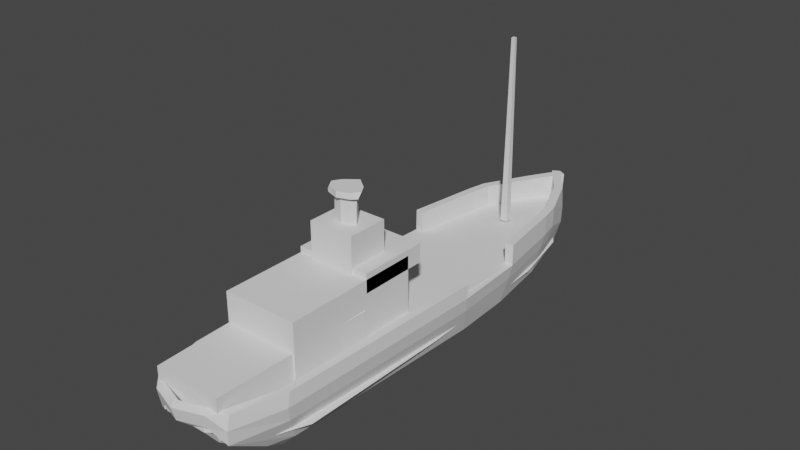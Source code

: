# Source: Player_Boat_01.blend  (saved by Blender 3.3.6; exported with 4.5.12 LTS)
import bpy
from mathutils import Matrix  # noqa: F401  (used for matrix-valued properties, if any)

bpy.ops.wm.read_factory_settings(use_empty=True)
scene = bpy.context.scene
scene.name = 'Scene'

# ---- collections
col_collection = bpy.data.collections.new('Collection'); scene.collection.children.link(col_collection)

# ---- world
world_world = bpy.data.worlds.new('World'); scene.world = world_world
world_world.use_nodes = True; world_world.node_tree.nodes.clear()
_N = world_world.node_tree.nodes; _L = world_world.node_tree.links
n0 = _N.new('ShaderNodeOutputWorld'); n0.name = 'World Output'; n0.location = (300, 300)
n1 = _N.new('ShaderNodeBackground'); n1.name = 'Background'; n1.location = (10, 300)
n1.inputs[0].default_value = (0.05088, 0.05088, 0.05088, 1.0)
_L.new(n1.outputs[0], n0.inputs[0])
n0.is_active_output = True
world_world.color = (0.05088, 0.05088, 0.05088)
world_world.use_sun_shadow = False
world_world.sun_shadow_jitter_overblur = 0.0

# ---- meshes
me_cube_001 = bpy.data.meshes.new('Cube.001')
me_cube_001.from_pydata([(0.3965, -2.522, -0.7273), (0.4866, -3.029, -0.02833), (0.3879, 2.177, -0.6841), (0.5251, 2.195, 0.06627), (0.01963, 2.845, -0.9598), (0.004118, 3.138, 0.06627), (0.0, -2.779, -0.7273), (0.0, -3.292, -0.02833), (0.4396, 1.915, -0.7273), (0.5768, 1.94, 0.06627), (0.0, 1.864, -1.034), (0.6478, -2.432, -0.02833), (0.0, -2.168, -1.042), (0.4885, -2.234, -0.7273), (0.4721, 2.19, -0.3784), (0.4598, -3.043, -0.3776), (0.0, -3.046, -0.3776), (0.006761, 3.075, -0.4106), (0.5363, 1.924, -0.3775), (0.6206, -2.419, -0.3775), (0.2999, 2.731, 0.06627), (0.2357, -2.646, -0.7273), (0.2395, 2.659, -0.7319), (0.3313, -3.179, -0.02833), (0.3073, 1.89, -0.8785), (0.2838, -2.205, -0.9462), (0.248, -3.0, -0.3776), (0.3197, 2.714, -0.3964), (0.5907, 0.3262, -0.7273), (0.7419, 0.1926, -0.02833), (0.0, 0.3492, -1.039), (0.7099, 0.1836, -0.3775), (0.4124, 0.3345, -0.9215), (0.5164, 2.195, -0.1931), (0.4859, -3.067, -0.1931), (0.0, -3.245, -0.1931), (0.006084, 3.109, -0.2202), (0.5758, 1.936, -0.1931), (0.656, -2.473, -0.1931), (0.3047, -3.144, -0.1931), (0.3138, 2.737, -0.2013), (0.7468, 0.1513, -0.1931), (0.5584, 1.07, -0.7273), (0.7, 1.077, 0.06627), (0.0, 1.041, -1.035), (0.6621, 1.068, -0.3775), (0.4117, 1.054, -0.8919), (0.7009, 1.073, -0.1931), (0.3269, -2.51, -0.6686), (0.401, -3.038, -0.01201), (0.303, 2.149, -0.6387), (0.4308, 2.162, 0.0666), (-0.05737, 2.808, -0.9078), (-0.08083, 3.084, 0.06632), (-0.03323, -2.715, -0.6578), (-0.0362, -3.207, -0.0006598), (0.3541, 1.897, -0.6787), (0.4784, 1.923, 0.0674), (-0.05102, 1.855, -0.9483), (0.5488, -2.474, -0.0292), (-0.02774, -2.147, -0.9481), (0.4068, -2.217, -0.6725), (0.3784, 2.159, -0.3615), (0.3797, -3.082, -0.3437), (-0.03747, -2.968, -0.3308), (-0.07616, 3.018, -0.3979), (0.4397, 1.906, -0.3595), (0.5248, -2.458, -0.3547), (0.2081, 2.681, 0.06561), (0.1924, -2.609, -0.6574), (0.154, 2.622, -0.6852), (0.2752, -3.102, -0.001219), (0.2444, 1.877, -0.8018), (0.2368, -2.184, -0.8606), (0.1973, -2.983, -0.3321), (0.228, 2.667, -0.3815), (0.5046, 0.3255, -0.6765), (0.6421, 0.1161, -0.03231), (-0.02975, 0.3489, -0.9436), (0.612, 0.09829, -0.3572), (0.3586, 0.3348, -0.8372), (0.4219, 2.162, -0.1893), (0.3998, -3.093, -0.1741), (-0.03662, -3.162, -0.1605), (-0.07795, 3.054, -0.2187), (0.4776, 1.918, -0.188), (0.5574, -2.525, -0.1882), (0.2502, -3.07, -0.1613), (0.222, 2.687, -0.1997), (0.6469, 0.05588, -0.189), (0.4714, 1.063, -0.6785), (0.601, 1.063, 0.06651), (-0.03417, 1.039, -0.9415), (0.5642, 1.06, -0.3588), (0.3553, 1.05, -0.8094), (0.6016, 1.063, -0.1873), (-0.3965, -2.522, -0.7273), (-0.4866, -3.029, -0.02833), (-0.3871, 2.177, -0.6841), (-0.5251, 2.195, 0.06627), (-0.4396, 1.915, -0.7273), (-0.5768, 1.94, 0.06627), (-0.6478, -2.432, -0.02833), (-0.4885, -2.234, -0.7273), (-0.4721, 2.19, -0.3784), (-0.4598, -3.043, -0.3776), (-0.5363, 1.924, -0.3775), (-0.6206, -2.419, -0.3775), (-0.2379, 2.731, 0.06627), (-0.2357, -2.646, -0.7273), (-0.1636, 2.659, -0.7319), (-0.3313, -3.179, -0.02833), (-0.3073, 1.89, -0.8785), (-0.2838, -2.205, -0.9462), (-0.248, -3.0, -0.3776), (-0.2602, 2.714, -0.3964), (-0.5907, 0.3262, -0.7273), (-0.7419, 0.1926, -0.02833), (-0.7099, 0.1836, -0.3775), (-0.4124, 0.3345, -0.9215), (-0.5164, 2.195, -0.1931), (-0.4859, -3.067, -0.1931), (-0.5758, 1.936, -0.1931), (-0.656, -2.473, -0.1931), (-0.3047, -3.144, -0.1931), (-0.2536, 2.737, -0.2013), (-0.7468, 0.1513, -0.1931), (-0.5584, 1.07, -0.7273), (-0.7, 1.077, 0.06627), (-0.6621, 1.068, -0.3775), (-0.4117, 1.054, -0.8919), (-0.7009, 1.073, -0.1931), (-0.3269, -2.51, -0.6686), (-0.401, -3.038, -0.01201), (-0.3024, 2.149, -0.6387), (-0.4308, 2.162, 0.0666), (0.1108, 2.808, -0.9078), (0.09817, 3.084, 0.06632), (0.03323, -2.715, -0.6578), (0.0362, -3.207, -0.0006598), (-0.3541, 1.897, -0.6787), (-0.4784, 1.923, 0.0674), (0.05102, 1.855, -0.9483), (-0.5488, -2.474, -0.0292), (0.02774, -2.147, -0.9481), (-0.4068, -2.217, -0.6725), (-0.3784, 2.159, -0.3615), (-0.3797, -3.082, -0.3437), (0.03747, -2.968, -0.3308), (0.1002, 3.018, -0.3979), (-0.4397, 1.906, -0.3595), (-0.5248, -2.458, -0.3547), (-0.1422, 2.681, 0.06561), (-0.1924, -2.609, -0.6574), (-0.07175, 2.622, -0.6852), (-0.2752, -3.102, -0.001219), (-0.2444, 1.877, -0.8018), (-0.2368, -2.184, -0.8606), (-0.1973, -2.983, -0.3321), (-0.1668, 2.667, -0.3815), (-0.5046, 0.3255, -0.6765), (-0.6421, 0.1161, -0.03231), (0.02975, 0.3489, -0.9436), (-0.612, 0.09829, -0.3572), (-0.3586, 0.3348, -0.8372), (-0.4219, 2.162, -0.1893), (-0.3998, -3.093, -0.1741), (0.03662, -3.162, -0.1605), (0.1003, 3.054, -0.2187), (-0.4776, 1.918, -0.188), (-0.5574, -2.525, -0.1882), (-0.2502, -3.07, -0.1613), (-0.1594, 2.687, -0.1997), (-0.6469, 0.05588, -0.189), (-0.4714, 1.063, -0.6785), (-0.601, 1.063, 0.06651), (0.03417, 1.039, -0.9415), (-0.5642, 1.06, -0.3588), (-0.3553, 1.05, -0.8094), (-0.6016, 1.063, -0.1873), (-0.4016, -3.093, -0.2087), (-0.4016, -3.093, 0.1427), (-0.4612, -1.165, -0.2312), (-0.4612, -1.165, 0.1652), (0.4016, -3.093, -0.2087), (0.4016, -3.093, 0.1427), (0.4612, -1.165, -0.2312), (0.4612, -1.165, 0.1652), (-0.6654, -1.101, -0.2783), (-0.6654, -1.101, -0.1732), (-0.5631, 1.639, -0.2532), (-0.5631, 1.639, -0.1983), (0.6654, -1.101, -0.2783), (0.6654, -1.101, -0.1732), (0.5631, 1.639, -0.2532), (0.5631, 1.639, -0.1983), (-0.3808, 2.468, -0.2059), (-0.3808, 2.468, -0.2456), (0.4074, 2.468, -0.2456), (0.4079, 2.468, -0.2059), (-0.04713, 2.936, -0.2227), (-0.04718, 2.936, -0.2288), (0.0924, 2.936, -0.2288), (0.09249, 2.936, -0.2227), (-0.4668, -2.985, -0.2677), (-0.4668, -2.998, -0.1838), (0.4668, -2.998, -0.1838), (0.4668, -2.985, -0.2677), (-0.2549, -3.143, -0.2677), (-0.2549, -3.143, -0.1838), (0.2549, -3.143, -0.1838), (0.2549, -3.143, -0.2677), (-0.668, 0.8498, -0.2657), (-0.668, 0.8498, -0.1857), (0.668, 0.8498, -0.2657), (0.668, 0.8498, -0.1857), (-0.0451, 1.892, -0.1693), (-0.03629, 1.9, 0.3244), (-0.0451, 1.982, -0.1693), (-0.03629, 1.973, 0.3244), (0.0451, 1.892, -0.1693), (0.03629, 1.9, 0.3244), (0.0451, 1.982, -0.1693), (0.03629, 1.973, 0.3244), (-0.02101, 1.916, 2.135), (-0.02101, 1.958, 2.135), (0.02101, 1.958, 2.135), (0.02101, 1.916, 2.135), (-0.4499, -2.161, -0.1974), (-0.4499, -2.161, 0.5011), (-0.4499, -0.4851, -0.1974), (-0.4499, -0.4851, 0.5011), (0.4499, -2.161, -0.1974), (0.4499, -2.161, 0.5011), (0.4499, -0.4851, -0.1974), (0.4499, -0.4851, 0.5011), (9.307e-05, -0.7339, 0.4453), (9.307e-05, -0.7629, 1.267), (0.1049, -0.8591, 0.4453), (0.1049, -0.8502, 1.267), (0.1483, -0.9445, 0.4453), (0.1483, -0.92, 1.267), (0.1049, -0.9693, 0.4453), (0.1049, -0.9685, 1.267), (9.307e-05, -0.9986, 0.4453), (9.307e-05, -0.9997, 1.267), (-0.1047, -0.9693, 0.4453), (-0.1047, -0.9685, 1.267), (-0.1481, -0.9444, 0.4453), (-0.1481, -0.9199, 1.267), (-0.1047, -0.8589, 0.4453), (-0.1047, -0.8502, 1.267), (-0.2735, -1.151, -0.09499), (-0.2735, -1.151, 0.9304), (-0.2735, -0.656, -0.09499), (-0.2735, -0.656, 0.9304), (0.2735, -1.151, -0.09499), (0.2735, -1.151, 0.9304), (0.2735, -0.656, -0.09499), (0.2735, -0.656, 0.9304), (-0.4499, -1.132, 0.3436), (-0.4499, -1.132, 0.5707), (-0.4499, -0.2922, 0.3436), (-0.4499, -0.2922, 0.5707), (0.4499, -1.132, 0.3436), (0.4499, -1.132, 0.5707), (0.4499, -0.2922, 0.3436), (0.4499, -0.2922, 0.5707), (-0.0006899, -0.7456, 1.24), (-0.0006899, -0.6968, 1.304), (0.1425, -0.8785, 1.24), (0.1425, -0.809, 1.304), (0.2019, -0.9598, 1.24), (0.2019, -0.9055, 1.304), (0.1425, -1.015, 1.24), (0.1425, -1.004, 1.304), (-0.0006899, -1.063, 1.24), (-0.0006899, -1.06, 1.304), (-0.1439, -1.015, 1.24), (-0.1439, -1.004, 1.304), (-0.2033, -0.9601, 1.24), (-0.2033, -0.9057, 1.304), (-0.1439, -0.8792, 1.24), (-0.1439, -0.8095, 1.304)], [], [(40, 20, 3, 33), (38, 11, 1, 34), (25, 13, 0, 21), (39, 23, 7, 35), (22, 2, 8, 24), (33, 3, 9, 37), (32, 28, 13, 25), (41, 29, 11, 38), (28, 31, 19, 13), (2, 14, 18, 8), (21, 26, 16, 6), (13, 19, 15, 0), (22, 27, 14, 2), (4, 17, 27, 22), (0, 15, 26, 21), (30, 32, 25, 12), (4, 22, 24, 10), (34, 1, 23, 39), (12, 25, 21, 6), (36, 5, 20, 40), (44, 46, 32, 30), (42, 45, 31, 28), (46, 42, 28, 32), (45, 47, 41, 31), (17, 36, 40, 27), (15, 34, 39, 26), (31, 41, 38, 19), (14, 33, 37, 18), (26, 39, 35, 16), (19, 38, 34, 15), (27, 40, 33, 14), (18, 37, 47, 45), (24, 8, 42, 46), (37, 9, 43, 47), (8, 18, 45, 42), (10, 24, 46, 44), (88, 81, 51, 68), (86, 82, 49, 59), (73, 69, 48, 61), (87, 83, 55, 71), (70, 72, 56, 50), (81, 85, 57, 51), (80, 73, 61, 76), (89, 86, 59, 77), (76, 61, 67, 79), (50, 56, 66, 62), (69, 54, 64, 74), (61, 48, 63, 67), (70, 50, 62, 75), (52, 70, 75, 65), (48, 69, 74, 63), (78, 60, 73, 80), (52, 58, 72, 70), (82, 87, 71, 49), (60, 54, 69, 73), (84, 88, 68, 53), (92, 78, 80, 94), (90, 76, 79, 93), (94, 80, 76, 90), (93, 79, 89, 95), (65, 75, 88, 84), (63, 74, 87, 82), (79, 67, 86, 89), (62, 66, 85, 81), (74, 64, 83, 87), (67, 63, 82, 86), (75, 62, 81, 88), (66, 93, 95, 85), (72, 94, 90, 56), (85, 95, 91, 57), (56, 90, 93, 66), (58, 92, 94, 72), (3, 20, 68, 51), (1, 11, 59, 49), (7, 23, 71, 55), (12, 6, 54, 60), (6, 16, 64, 54), (17, 4, 52, 65), (9, 3, 51, 57), (4, 10, 58, 52), (11, 29, 77, 59), (30, 12, 60, 78), (16, 35, 83, 64), (36, 17, 65, 84), (20, 5, 53, 68), (23, 1, 49, 71), (44, 30, 78, 92), (35, 7, 55, 83), (5, 36, 84, 53), (29, 41, 89, 77), (41, 47, 95, 89), (43, 9, 57, 91), (10, 44, 92, 58), (47, 43, 91, 95), (125, 120, 99, 108), (123, 121, 97, 102), (113, 109, 96, 103), (124, 35, 7, 111), (110, 112, 100, 98), (120, 122, 101, 99), (119, 113, 103, 116), (126, 123, 102, 117), (116, 103, 107, 118), (98, 100, 106, 104), (109, 6, 16, 114), (103, 96, 105, 107), (110, 98, 104, 115), (4, 110, 115, 17), (96, 109, 114, 105), (30, 12, 113, 119), (4, 10, 112, 110), (121, 124, 111, 97), (12, 6, 109, 113), (36, 125, 108, 5), (44, 30, 119, 130), (127, 116, 118, 129), (130, 119, 116, 127), (129, 118, 126, 131), (17, 115, 125, 36), (105, 114, 124, 121), (118, 107, 123, 126), (104, 106, 122, 120), (114, 16, 35, 124), (107, 105, 121, 123), (115, 104, 120, 125), (106, 129, 131, 122), (112, 130, 127, 100), (122, 131, 128, 101), (100, 127, 129, 106), (10, 44, 130, 112), (172, 152, 135, 165), (170, 143, 133, 166), (157, 145, 132, 153), (171, 155, 139, 167), (154, 134, 140, 156), (165, 135, 141, 169), (164, 160, 145, 157), (173, 161, 143, 170), (160, 163, 151, 145), (134, 146, 150, 140), (153, 158, 148, 138), (145, 151, 147, 132), (154, 159, 146, 134), (136, 149, 159, 154), (132, 147, 158, 153), (162, 164, 157, 144), (136, 154, 156, 142), (166, 133, 155, 171), (144, 157, 153, 138), (168, 137, 152, 172), (176, 178, 164, 162), (174, 177, 163, 160), (178, 174, 160, 164), (177, 179, 173, 163), (149, 168, 172, 159), (147, 166, 171, 158), (163, 173, 170, 151), (146, 165, 169, 150), (158, 171, 167, 148), (151, 170, 166, 147), (159, 172, 165, 146), (150, 169, 179, 177), (156, 140, 174, 178), (169, 141, 175, 179), (140, 150, 177, 174), (142, 156, 178, 176), (99, 135, 152, 108), (97, 133, 143, 102), (7, 139, 155, 111), (12, 144, 138, 6), (6, 138, 148, 16), (17, 149, 136, 4), (101, 141, 135, 99), (4, 136, 142, 10), (102, 143, 161, 117), (30, 162, 144, 12), (16, 148, 167, 35), (36, 168, 149, 17), (108, 152, 137, 5), (111, 155, 133, 97), (44, 176, 162, 30), (35, 167, 139, 7), (5, 137, 168, 36), (117, 161, 173, 126), (126, 173, 179, 131), (128, 175, 141, 101), (10, 142, 176, 44), (131, 179, 175, 128), (180, 181, 183, 182), (182, 183, 187, 186), (186, 187, 185, 184), (184, 185, 181, 180), (182, 186, 184, 180), (187, 183, 181, 185), (212, 213, 191, 190), (191, 195, 199, 196), (214, 215, 193, 192), (192, 193, 206, 207), (212, 214, 192, 188), (215, 213, 189, 193), (196, 199, 203, 200), (190, 191, 196, 197), (195, 194, 198, 199), (194, 190, 197, 198), (201, 200, 203, 202), (197, 196, 200, 201), (199, 198, 202, 203), (198, 197, 201, 202), (206, 205, 209, 210), (189, 188, 204, 205), (188, 192, 207, 204), (193, 189, 205, 206), (211, 210, 209, 208), (207, 206, 210, 211), (204, 207, 211, 208), (205, 204, 208, 209), (195, 191, 213, 215), (190, 194, 214, 212), (194, 195, 215, 214), (188, 189, 213, 212), (216, 217, 219, 218), (218, 219, 223, 222), (222, 223, 221, 220), (220, 221, 217, 216), (218, 222, 220, 216), (221, 223, 226, 227), (226, 225, 224, 227), (219, 217, 224, 225), (217, 221, 227, 224), (223, 219, 225, 226), (228, 229, 231, 230), (230, 231, 235, 234), (234, 235, 233, 232), (232, 233, 229, 228), (230, 234, 232, 228), (235, 231, 229, 233), (236, 237, 239, 238), (238, 239, 241, 240), (240, 241, 243, 242), (242, 243, 245, 244), (244, 245, 247, 246), (246, 247, 249, 248), (239, 237, 251, 249, 247, 245, 243, 241), (248, 249, 251, 250), (250, 251, 237, 236), (236, 238, 240, 242, 244, 246, 248, 250), (252, 253, 255, 254), (254, 255, 259, 258), (258, 259, 257, 256), (256, 257, 253, 252), (254, 258, 256, 252), (259, 255, 253, 257), (260, 261, 263, 262), (262, 263, 267, 266), (266, 267, 265, 264), (264, 265, 261, 260), (262, 266, 264, 260), (267, 263, 261, 265), (268, 269, 271, 270), (270, 271, 273, 272), (272, 273, 275, 274), (274, 275, 277, 276), (276, 277, 279, 278), (278, 279, 281, 280), (271, 269, 283, 281, 279, 277, 275, 273), (280, 281, 283, 282), (282, 283, 269, 268), (268, 270, 272, 274, 276, 278, 280, 282)])
_uv = me_cube_001.uv_layers.new(name='UVMap')
_uv.uv.foreach_set('vector', [0.5785, 0.4479, 0.625, 0.4377, 0.625, 0.5226, 0.5826, 0.5265, 0.5826, 0.6734, 0.625, 0.6705, 0.625, 0.7425, 0.5826, 0.745, 0.3126, 0.6856, 0.375, 0.6928, 0.375, 0.75, 0.3126, 0.75, 0.5826, 0.8043, 0.625, 0.793, 0.625, 0.8749, 0.5826, 0.8749, 0.3126, 0.5353, 0.372, 0.556, 0.375, 0.5914, 0.3126, 0.5843, 0.5826, 0.5265, 0.625, 0.5226, 0.625, 0.5793, 0.5826, 0.5799, 0.3126, 0.6486, 0.375, 0.6558, 0.375, 0.6928, 0.3126, 0.6856, 0.5826, 0.6393, 0.625, 0.6372, 0.625, 0.6705, 0.5826, 0.6734, 0.375, 0.6558, 0.465, 0.6468, 0.465, 0.6829, 0.375, 0.6928, 0.372, 0.556, 0.4642, 0.5404, 0.465, 0.584, 0.375, 0.5914, 0.375, 0.8124, 0.465, 0.8225, 0.465, 0.8749, 0.375, 0.8749, 0.375, 0.6928, 0.465, 0.6829, 0.465, 0.75, 0.375, 0.75, 0.3477, 0.4797, 0.4486, 0.473, 0.4642, 0.5404, 0.372, 0.556, 0.3203, 0.4187, 0.4493, 0.4002, 0.4486, 0.473, 0.3477, 0.4797, 0.375, 0.75, 0.465, 0.75, 0.465, 0.8225, 0.375, 0.8124, 0.2501, 0.6456, 0.3126, 0.6486, 0.3126, 0.6856, 0.2501, 0.678, 0.2501, 0.53, 0.3126, 0.5353, 0.3126, 0.5843, 0.2501, 0.5892, 0.5826, 0.745, 0.625, 0.7425, 0.625, 0.793, 0.5826, 0.8043, 0.2501, 0.678, 0.3126, 0.6856, 0.3126, 0.75, 0.2501, 0.75, 0.5733, 0.3825, 0.625, 0.3751, 0.625, 0.4377, 0.5785, 0.4479, 0.2501, 0.6068, 0.3126, 0.6044, 0.3126, 0.6486, 0.2501, 0.6456, 0.375, 0.6115, 0.465, 0.6036, 0.465, 0.6468, 0.375, 0.6558, 0.3126, 0.6044, 0.375, 0.6115, 0.375, 0.6558, 0.3126, 0.6486, 0.465, 0.6036, 0.5826, 0.5985, 0.5826, 0.6393, 0.465, 0.6468, 0.4493, 0.4002, 0.5733, 0.3825, 0.5785, 0.4479, 0.4486, 0.473, 0.465, 0.75, 0.5826, 0.745, 0.5826, 0.8043, 0.465, 0.8225, 0.465, 0.6468, 0.5826, 0.6393, 0.5826, 0.6734, 0.465, 0.6829, 0.4642, 0.5404, 0.5826, 0.5265, 0.5826, 0.5799, 0.465, 0.584, 0.465, 0.8225, 0.5826, 0.8043, 0.5826, 0.8749, 0.465, 0.8749, 0.465, 0.6829, 0.5826, 0.6734, 0.5826, 0.745, 0.465, 0.75, 0.4486, 0.473, 0.5785, 0.4479, 0.5826, 0.5265, 0.4642, 0.5404, 0.465, 0.584, 0.5826, 0.5799, 0.5826, 0.5985, 0.465, 0.6036, 0.3126, 0.5843, 0.375, 0.5914, 0.375, 0.6115, 0.3126, 0.6044, 0.5826, 0.5799, 0.625, 0.5793, 0.625, 0.5974, 0.5826, 0.5985, 0.375, 0.5914, 0.465, 0.584, 0.465, 0.6036, 0.375, 0.6115, 0.2501, 0.5892, 0.3126, 0.5843, 0.3126, 0.6044, 0.2501, 0.6068, 0.5785, 0.4479, 0.5826, 0.5265, 0.625, 0.5226, 0.625, 0.4377, 0.5826, 0.6734, 0.5826, 0.745, 0.625, 0.7425, 0.625, 0.6705, 0.3126, 0.6856, 0.3126, 0.75, 0.375, 0.75, 0.375, 0.6928, 0.5826, 0.8043, 0.5826, 0.8749, 0.625, 0.8749, 0.625, 0.793, 0.3126, 0.5353, 0.3126, 0.5843, 0.375, 0.5914, 0.372, 0.556, 0.5826, 0.5265, 0.5826, 0.5799, 0.625, 0.5793, 0.625, 0.5226, 0.3126, 0.6486, 0.3126, 0.6856, 0.375, 0.6928, 0.375, 0.6558, 0.5826, 0.6393, 0.5826, 0.6734, 0.625, 0.6705, 0.625, 0.6372, 0.375, 0.6558, 0.375, 0.6928, 0.465, 0.6829, 0.465, 0.6468, 0.372, 0.556, 0.375, 0.5914, 0.465, 0.584, 0.4642, 0.5404, 0.375, 0.8124, 0.375, 0.8749, 0.465, 0.8749, 0.465, 0.8225, 0.375, 0.6928, 0.375, 0.75, 0.465, 0.75, 0.465, 0.6829, 0.3477, 0.4797, 0.372, 0.556, 0.4642, 0.5404, 0.4486, 0.473, 0.3203, 0.4187, 0.3477, 0.4797, 0.4486, 0.473, 0.4493, 0.4002, 0.375, 0.75, 0.375, 0.8124, 0.465, 0.8225, 0.465, 0.75, 0.2501, 0.6456, 0.2501, 0.678, 0.3126, 0.6856, 0.3126, 0.6486, 0.2501, 0.53, 0.2501, 0.5892, 0.3126, 0.5843, 0.3126, 0.5353, 0.5826, 0.745, 0.5826, 0.8043, 0.625, 0.793, 0.625, 0.7425, 0.2501, 0.678, 0.2501, 0.75, 0.3126, 0.75, 0.3126, 0.6856, 0.5733, 0.3825, 0.5785, 0.4479, 0.625, 0.4377, 0.625, 0.3751, 0.2501, 0.6068, 0.2501, 0.6456, 0.3126, 0.6486, 0.3126, 0.6044, 0.375, 0.6115, 0.375, 0.6558, 0.465, 0.6468, 0.465, 0.6036, 0.3126, 0.6044, 0.3126, 0.6486, 0.375, 0.6558, 0.375, 0.6115, 0.465, 0.6036, 0.465, 0.6468, 0.5826, 0.6393, 0.5826, 0.5985, 0.4493, 0.4002, 0.4486, 0.473, 0.5785, 0.4479, 0.5733, 0.3825, 0.465, 0.75, 0.465, 0.8225, 0.5826, 0.8043, 0.5826, 0.745, 0.465, 0.6468, 0.465, 0.6829, 0.5826, 0.6734, 0.5826, 0.6393, 0.4642, 0.5404, 0.465, 0.584, 0.5826, 0.5799, 0.5826, 0.5265, 0.465, 0.8225, 0.465, 0.8749, 0.5826, 0.8749, 0.5826, 0.8043, 0.465, 0.6829, 0.465, 0.75, 0.5826, 0.745, 0.5826, 0.6734, 0.4486, 0.473, 0.4642, 0.5404, 0.5826, 0.5265, 0.5785, 0.4479, 0.465, 0.584, 0.465, 0.6036, 0.5826, 0.5985, 0.5826, 0.5799, 0.3126, 0.5843, 0.3126, 0.6044, 0.375, 0.6115, 0.375, 0.5914, 0.5826, 0.5799, 0.5826, 0.5985, 0.625, 0.5974, 0.625, 0.5793, 0.375, 0.5914, 0.375, 0.6115, 0.465, 0.6036, 0.465, 0.584, 0.2501, 0.5892, 0.2501, 0.6068, 0.3126, 0.6044, 0.3126, 0.5843, 0.625, 0.5226, 0.625, 0.4377, 0.625, 0.4377, 0.625, 0.5226, 0.625, 0.7425, 0.625, 0.6705, 0.625, 0.6705, 0.625, 0.7425, 0.625, 0.8749, 0.625, 0.793, 0.625, 0.793, 0.625, 0.8749, 0.2501, 0.678, 0.2501, 0.75, 0.2501, 0.75, 0.2501, 0.678, 0.375, 0.8749, 0.465, 0.8749, 0.465, 0.8749, 0.375, 0.8749, 0.4493, 0.4002, 0.3203, 0.4187, 0.3203, 0.4187, 0.4493, 0.4002, 0.625, 0.5793, 0.625, 0.5226, 0.625, 0.5226, 0.625, 0.5793, 0.2501, 0.53, 0.2501, 0.5892, 0.2501, 0.5892, 0.2501, 0.53, 0.625, 0.6705, 0.625, 0.6372, 0.625, 0.6372, 0.625, 0.6705, 0.2501, 0.6456, 0.2501, 0.678, 0.2501, 0.678, 0.2501, 0.6456, 0.465, 0.8749, 0.5826, 0.8749, 0.5826, 0.8749, 0.465, 0.8749, 0.5733, 0.3825, 0.4493, 0.4002, 0.4493, 0.4002, 0.5733, 0.3825, 0.625, 0.4377, 0.625, 0.3751, 0.625, 0.3751, 0.625, 0.4377, 0.625, 0.793, 0.625, 0.7425, 0.625, 0.7425, 0.625, 0.793, 0.2501, 0.6068, 0.2501, 0.6456, 0.2501, 0.6456, 0.2501, 0.6068, 0.5826, 0.8749, 0.625, 0.8749, 0.625, 0.8749, 0.5826, 0.8749, 0.625, 0.3751, 0.5733, 0.3825, 0.5733, 0.3825, 0.625, 0.3751, 0.625, 0.6372, 0.5826, 0.6393, 0.5826, 0.6393, 0.625, 0.6372, 0.5826, 0.6393, 0.5826, 0.5985, 0.5826, 0.5985, 0.5826, 0.6393, 0.625, 0.5974, 0.625, 0.5793, 0.625, 0.5793, 0.625, 0.5974, 0.2501, 0.5892, 0.2501, 0.6068, 0.2501, 0.6068, 0.2501, 0.5892, 0.5826, 0.5985, 0.625, 0.5974, 0.625, 0.5974, 0.5826, 0.5985, 0.5785, 0.4479, 0.5826, 0.5265, 0.625, 0.5226, 0.625, 0.4377, 0.5826, 0.6734, 0.5826, 0.745, 0.625, 0.7425, 0.625, 0.6705, 0.3126, 0.6856, 0.3126, 0.75, 0.375, 0.75, 0.375, 0.6928, 0.5826, 0.8043, 0.5826, 0.8749, 0.625, 0.8749, 0.625, 0.793, 0.3126, 0.5353, 0.3126, 0.5843, 0.375, 0.5914, 0.372, 0.556, 0.5826, 0.5265, 0.5826, 0.5799, 0.625, 0.5793, 0.625, 0.5226, 0.3126, 0.6486, 0.3126, 0.6856, 0.375, 0.6928, 0.375, 0.6558, 0.5826, 0.6393, 0.5826, 0.6734, 0.625, 0.6705, 0.625, 0.6372, 0.375, 0.6558, 0.375, 0.6928, 0.465, 0.6829, 0.465, 0.6468, 0.372, 0.556, 0.375, 0.5914, 0.465, 0.584, 0.4642, 0.5404, 0.375, 0.8124, 0.375, 0.8749, 0.465, 0.8749, 0.465, 0.8225, 0.375, 0.6928, 0.375, 0.75, 0.465, 0.75, 0.465, 0.6829, 0.3477, 0.4797, 0.372, 0.556, 0.4642, 0.5404, 0.4486, 0.473, 0.3203, 0.4187, 0.3477, 0.4797, 0.4486, 0.473, 0.4493, 0.4002, 0.375, 0.75, 0.375, 0.8124, 0.465, 0.8225, 0.465, 0.75, 0.2501, 0.6456, 0.2501, 0.678, 0.3126, 0.6856, 0.3126, 0.6486, 0.2501, 0.53, 0.2501, 0.5892, 0.3126, 0.5843, 0.3126, 0.5353, 0.5826, 0.745, 0.5826, 0.8043, 0.625, 0.793, 0.625, 0.7425, 0.2501, 0.678, 0.2501, 0.75, 0.3126, 0.75, 0.3126, 0.6856, 0.5733, 0.3825, 0.5785, 0.4479, 0.625, 0.4377, 0.625, 0.3751, 0.2501, 0.6068, 0.2501, 0.6456, 0.3126, 0.6486, 0.3126, 0.6044, 0.375, 0.6115, 0.375, 0.6558, 0.465, 0.6468, 0.465, 0.6036, 0.3126, 0.6044, 0.3126, 0.6486, 0.375, 0.6558, 0.375, 0.6115, 0.465, 0.6036, 0.465, 0.6468, 0.5826, 0.6393, 0.5826, 0.5985, 0.4493, 0.4002, 0.4486, 0.473, 0.5785, 0.4479, 0.5733, 0.3825, 0.465, 0.75, 0.465, 0.8225, 0.5826, 0.8043, 0.5826, 0.745, 0.465, 0.6468, 0.465, 0.6829, 0.5826, 0.6734, 0.5826, 0.6393, 0.4642, 0.5404, 0.465, 0.584, 0.5826, 0.5799, 0.5826, 0.5265, 0.465, 0.8225, 0.465, 0.8749, 0.5826, 0.8749, 0.5826, 0.8043, 0.465, 0.6829, 0.465, 0.75, 0.5826, 0.745, 0.5826, 0.6734, 0.4486, 0.473, 0.4642, 0.5404, 0.5826, 0.5265, 0.5785, 0.4479, 0.465, 0.584, 0.465, 0.6036, 0.5826, 0.5985, 0.5826, 0.5799, 0.3126, 0.5843, 0.3126, 0.6044, 0.375, 0.6115, 0.375, 0.5914, 0.5826, 0.5799, 0.5826, 0.5985, 0.625, 0.5974, 0.625, 0.5793, 0.375, 0.5914, 0.375, 0.6115, 0.465, 0.6036, 0.465, 0.584, 0.2501, 0.5892, 0.2501, 0.6068, 0.3126, 0.6044, 0.3126, 0.5843, 0.5785, 0.4479, 0.625, 0.4377, 0.625, 0.5226, 0.5826, 0.5265, 0.5826, 0.6734, 0.625, 0.6705, 0.625, 0.7425, 0.5826, 0.745, 0.3126, 0.6856, 0.375, 0.6928, 0.375, 0.75, 0.3126, 0.75, 0.5826, 0.8043, 0.625, 0.793, 0.625, 0.8749, 0.5826, 0.8749, 0.3126, 0.5353, 0.372, 0.556, 0.375, 0.5914, 0.3126, 0.5843, 0.5826, 0.5265, 0.625, 0.5226, 0.625, 0.5793, 0.5826, 0.5799, 0.3126, 0.6486, 0.375, 0.6558, 0.375, 0.6928, 0.3126, 0.6856, 0.5826, 0.6393, 0.625, 0.6372, 0.625, 0.6705, 0.5826, 0.6734, 0.375, 0.6558, 0.465, 0.6468, 0.465, 0.6829, 0.375, 0.6928, 0.372, 0.556, 0.4642, 0.5404, 0.465, 0.584, 0.375, 0.5914, 0.375, 0.8124, 0.465, 0.8225, 0.465, 0.8749, 0.375, 0.8749, 0.375, 0.6928, 0.465, 0.6829, 0.465, 0.75, 0.375, 0.75, 0.3477, 0.4797, 0.4486, 0.473, 0.4642, 0.5404, 0.372, 0.556, 0.3203, 0.4187, 0.4493, 0.4002, 0.4486, 0.473, 0.3477, 0.4797, 0.375, 0.75, 0.465, 0.75, 0.465, 0.8225, 0.375, 0.8124, 0.2501, 0.6456, 0.3126, 0.6486, 0.3126, 0.6856, 0.2501, 0.678, 0.2501, 0.53, 0.3126, 0.5353, 0.3126, 0.5843, 0.2501, 0.5892, 0.5826, 0.745, 0.625, 0.7425, 0.625, 0.793, 0.5826, 0.8043, 0.2501, 0.678, 0.3126, 0.6856, 0.3126, 0.75, 0.2501, 0.75, 0.5733, 0.3825, 0.625, 0.3751, 0.625, 0.4377, 0.5785, 0.4479, 0.2501, 0.6068, 0.3126, 0.6044, 0.3126, 0.6486, 0.2501, 0.6456, 0.375, 0.6115, 0.465, 0.6036, 0.465, 0.6468, 0.375, 0.6558, 0.3126, 0.6044, 0.375, 0.6115, 0.375, 0.6558, 0.3126, 0.6486, 0.465, 0.6036, 0.5826, 0.5985, 0.5826, 0.6393, 0.465, 0.6468, 0.4493, 0.4002, 0.5733, 0.3825, 0.5785, 0.4479, 0.4486, 0.473, 0.465, 0.75, 0.5826, 0.745, 0.5826, 0.8043, 0.465, 0.8225, 0.465, 0.6468, 0.5826, 0.6393, 0.5826, 0.6734, 0.465, 0.6829, 0.4642, 0.5404, 0.5826, 0.5265, 0.5826, 0.5799, 0.465, 0.584, 0.465, 0.8225, 0.5826, 0.8043, 0.5826, 0.8749, 0.465, 0.8749, 0.465, 0.6829, 0.5826, 0.6734, 0.5826, 0.745, 0.465, 0.75, 0.4486, 0.473, 0.5785, 0.4479, 0.5826, 0.5265, 0.4642, 0.5404, 0.465, 0.584, 0.5826, 0.5799, 0.5826, 0.5985, 0.465, 0.6036, 0.3126, 0.5843, 0.375, 0.5914, 0.375, 0.6115, 0.3126, 0.6044, 0.5826, 0.5799, 0.625, 0.5793, 0.625, 0.5974, 0.5826, 0.5985, 0.375, 0.5914, 0.465, 0.584, 0.465, 0.6036, 0.375, 0.6115, 0.2501, 0.5892, 0.3126, 0.5843, 0.3126, 0.6044, 0.2501, 0.6068, 0.625, 0.5226, 0.625, 0.5226, 0.625, 0.4377, 0.625, 0.4377, 0.625, 0.7425, 0.625, 0.7425, 0.625, 0.6705, 0.625, 0.6705, 0.625, 0.8749, 0.625, 0.8749, 0.625, 0.793, 0.625, 0.793, 0.2501, 0.678, 0.2501, 0.678, 0.2501, 0.75, 0.2501, 0.75, 0.375, 0.8749, 0.375, 0.8749, 0.465, 0.8749, 0.465, 0.8749, 0.4493, 0.4002, 0.4493, 0.4002, 0.3203, 0.4187, 0.3203, 0.4187, 0.625, 0.5793, 0.625, 0.5793, 0.625, 0.5226, 0.625, 0.5226, 0.2501, 0.53, 0.2501, 0.53, 0.2501, 0.5892, 0.2501, 0.5892, 0.625, 0.6705, 0.625, 0.6705, 0.625, 0.6372, 0.625, 0.6372, 0.2501, 0.6456, 0.2501, 0.6456, 0.2501, 0.678, 0.2501, 0.678, 0.465, 0.8749, 0.465, 0.8749, 0.5826, 0.8749, 0.5826, 0.8749, 0.5733, 0.3825, 0.5733, 0.3825, 0.4493, 0.4002, 0.4493, 0.4002, 0.625, 0.4377, 0.625, 0.4377, 0.625, 0.3751, 0.625, 0.3751, 0.625, 0.793, 0.625, 0.793, 0.625, 0.7425, 0.625, 0.7425, 0.2501, 0.6068, 0.2501, 0.6068, 0.2501, 0.6456, 0.2501, 0.6456, 0.5826, 0.8749, 0.5826, 0.8749, 0.625, 0.8749, 0.625, 0.8749, 0.625, 0.3751, 0.625, 0.3751, 0.5733, 0.3825, 0.5733, 0.3825, 0.625, 0.6372, 0.625, 0.6372, 0.5826, 0.6393, 0.5826, 0.6393, 0.5826, 0.6393, 0.5826, 0.6393, 0.5826, 0.5985, 0.5826, 0.5985, 0.625, 0.5974, 0.625, 0.5974, 0.625, 0.5793, 0.625, 0.5793, 0.2501, 0.5892, 0.2501, 0.5892, 0.2501, 0.6068, 0.2501, 0.6068, 0.5826, 0.5985, 0.5826, 0.5985, 0.625, 0.5974, 0.625, 0.5974, 0.375, 0.0, 0.625, 0.0, 0.625, 0.25, 0.375, 0.25, 0.375, 0.25, 0.625, 0.25, 0.625, 0.5, 0.375, 0.5, 0.375, 0.5, 0.625, 0.5, 0.625, 0.75, 0.375, 0.75, 0.375, 0.75, 0.625, 0.75, 0.625, 1.0, 0.375, 1.0, 0.125, 0.5, 0.375, 0.5, 0.375, 0.75, 0.125, 0.75, 0.625, 0.5, 0.875, 0.5, 0.875, 0.75, 0.625, 0.75, 0.375, 0.125, 0.625, 0.125, 0.625, 0.25, 0.375, 0.25, 0.875, 0.5, 0.625, 0.5, 0.625, 0.5, 0.875, 0.5, 0.375, 0.625, 0.625, 0.625, 0.625, 0.75, 0.375, 0.75, 0.375, 0.75, 0.625, 0.75, 0.625, 0.75, 0.375, 0.75, 0.125, 0.625, 0.375, 0.625, 0.375, 0.75, 0.125, 0.75, 0.625, 0.625, 0.875, 0.625, 0.875, 0.75, 0.625, 0.75, 0.875, 0.5, 0.625, 0.5, 0.625, 0.5, 0.875, 0.5, 0.375, 0.25, 0.625, 0.25, 0.625, 0.25, 0.375, 0.25, 0.625, 0.5, 0.375, 0.5, 0.375, 0.5, 0.625, 0.5, 0.375, 0.5, 0.125, 0.5, 0.125, 0.5, 0.375, 0.5, 0.375, 0.25, 0.625, 0.25, 0.625, 0.5, 0.375, 0.5, 0.375, 0.25, 0.625, 0.25, 0.625, 0.25, 0.375, 0.25, 0.625, 0.5, 0.375, 0.5, 0.375, 0.5, 0.625, 0.5, 0.375, 0.5, 0.125, 0.5, 0.125, 0.5, 0.375, 0.5, 0.625, 0.75, 0.875, 0.75, 0.875, 0.75, 0.625, 0.75, 0.625, 0.0, 0.375, 0.0, 0.375, 0.0, 0.625, 0.0, 0.125, 0.75, 0.375, 0.75, 0.375, 0.75, 0.125, 0.75, 0.625, 0.75, 0.875, 0.75, 0.875, 0.75, 0.625, 0.75, 0.375, 0.75, 0.625, 0.75, 0.625, 1.0, 0.375, 1.0, 0.375, 0.75, 0.625, 0.75, 0.625, 0.75, 0.375, 0.75, 0.125, 0.75, 0.375, 0.75, 0.375, 0.75, 0.125, 0.75, 0.625, 0.0, 0.375, 0.0, 0.375, 0.0, 0.625, 0.0, 0.625, 0.5, 0.875, 0.5, 0.875, 0.625, 0.625, 0.625, 0.125, 0.5, 0.375, 0.5, 0.375, 0.625, 0.125, 0.625, 0.375, 0.5, 0.625, 0.5, 0.625, 0.625, 0.375, 0.625, 0.375, 0.0, 0.625, 0.0, 0.625, 0.125, 0.375, 0.125, 0.375, 0.0, 0.625, 0.0, 0.625, 0.25, 0.375, 0.25, 0.375, 0.25, 0.625, 0.25, 0.625, 0.5, 0.375, 0.5, 0.375, 0.5, 0.625, 0.5, 0.625, 0.75, 0.375, 0.75, 0.375, 0.75, 0.625, 0.75, 0.625, 1.0, 0.375, 1.0, 0.125, 0.5, 0.375, 0.5, 0.375, 0.75, 0.125, 0.75, 0.625, 0.75, 0.625, 0.5, 0.625, 0.5, 0.625, 0.75, 0.625, 0.5, 0.875, 0.5, 0.875, 0.75, 0.625, 0.75, 0.625, 0.25, 0.625, 0.0, 0.625, 0.0, 0.625, 0.25, 0.625, 1.0, 0.625, 0.75, 0.625, 0.75, 0.625, 1.0, 0.625, 0.5, 0.625, 0.25, 0.625, 0.25, 0.625, 0.5, 0.375, 0.0, 0.625, 0.0, 0.625, 0.25, 0.375, 0.25, 0.375, 0.25, 0.625, 0.25, 0.625, 0.5, 0.375, 0.5, 0.375, 0.5, 0.625, 0.5, 0.625, 0.75, 0.375, 0.75, 0.375, 0.75, 0.625, 0.75, 0.625, 1.0, 0.375, 1.0, 0.125, 0.5, 0.375, 0.5, 0.375, 0.75, 0.125, 0.75, 0.625, 0.5, 0.875, 0.5, 0.875, 0.75, 0.625, 0.75, 1.0, 0.5, 1.0, 1.0, 0.875, 1.0, 0.875, 0.5, 0.875, 0.5, 0.875, 1.0, 0.75, 1.0, 0.75, 0.5, 0.75, 0.5, 0.75, 1.0, 0.625, 1.0, 0.625, 0.5, 0.625, 0.5, 0.625, 1.0, 0.5, 1.0, 0.5, 0.5, 0.5, 0.5, 0.5, 1.0, 0.375, 1.0, 0.375, 0.5, 0.375, 0.5, 0.375, 1.0, 0.25, 1.0, 0.25, 0.5, 0.4197, 0.4197, 0.25, 0.49, 0.08029, 0.4197, 0.01, 0.25, 0.08029, 0.08029, 0.25, 0.01, 0.4197, 0.08029, 0.49, 0.25, 0.25, 0.5, 0.25, 1.0, 0.125, 1.0, 0.125, 0.5, 0.125, 0.5, 0.125, 1.0, 0.0, 1.0, 0.0, 0.5, 0.75, 0.49, 0.9197, 0.4197, 0.99, 0.25, 0.9197, 0.08029, 0.75, 0.01, 0.5803, 0.08029, 0.51, 0.25, 0.5803, 0.4197, 0.375, 0.0, 0.625, 0.0, 0.625, 0.25, 0.375, 0.25, 0.375, 0.25, 0.625, 0.25, 0.625, 0.5, 0.375, 0.5, 0.375, 0.5, 0.625, 0.5, 0.625, 0.75, 0.375, 0.75, 0.375, 0.75, 0.625, 0.75, 0.625, 1.0, 0.375, 1.0, 0.125, 0.5, 0.375, 0.5, 0.375, 0.75, 0.125, 0.75, 0.625, 0.5, 0.875, 0.5, 0.875, 0.75, 0.625, 0.75, 0.375, 0.0, 0.625, 0.0, 0.625, 0.25, 0.375, 0.25, 0.375, 0.25, 0.625, 0.25, 0.625, 0.5, 0.375, 0.5, 0.375, 0.5, 0.625, 0.5, 0.625, 0.75, 0.375, 0.75, 0.375, 0.75, 0.625, 0.75, 0.625, 1.0, 0.375, 1.0, 0.125, 0.5, 0.375, 0.5, 0.375, 0.75, 0.125, 0.75, 0.625, 0.5, 0.875, 0.5, 0.875, 0.75, 0.625, 0.75, 1.0, 0.5, 1.0, 1.0, 0.875, 1.0, 0.875, 0.5, 0.875, 0.5, 0.875, 1.0, 0.75, 1.0, 0.75, 0.5, 0.75, 0.5, 0.75, 1.0, 0.625, 1.0, 0.625, 0.5, 0.625, 0.5, 0.625, 1.0, 0.5, 1.0, 0.5, 0.5, 0.5, 0.5, 0.5, 1.0, 0.375, 1.0, 0.375, 0.5, 0.375, 0.5, 0.375, 1.0, 0.25, 1.0, 0.25, 0.5, 0.4197, 0.4197, 0.25, 0.49, 0.08029, 0.4197, 0.01, 0.25, 0.08029, 0.08029, 0.25, 0.01, 0.4197, 0.08029, 0.49, 0.25, 0.25, 0.5, 0.25, 1.0, 0.125, 1.0, 0.125, 0.5, 0.125, 0.5, 0.125, 1.0, 0.0, 1.0, 0.0, 0.5, 0.75, 0.49, 0.9197, 0.4197, 0.99, 0.25, 0.9197, 0.08029, 0.75, 0.01, 0.5803, 0.08029, 0.51, 0.25, 0.5803, 0.4197])
me_cube_001.update()
me_cube_003 = bpy.data.meshes.new('Cube.003')
me_cube_003.from_pydata([(-0.6654, -1.715, 0.05254), (-0.5631, 2.103, 0.02747), (0.6654, -1.715, 0.05254), (0.5631, 2.103, 0.02747), (-0.3808, 2.932, 0.01983), (0.3808, 2.932, 0.01983), (-0.06246, 3.399, 0.003048), (0.06246, 3.399, 0.003048), (-0.4668, -2.154, 0.04192), (0.4668, -2.154, 0.04192), (-0.2549, -2.395, 0.04192), (0.2549, -2.395, 0.04192), (-0.668, 0.1936, 0.04001), (0.668, 0.1936, 0.04001)], [], [(1, 3, 5, 4), (13, 12, 0, 2), (4, 5, 7, 6), (9, 8, 10, 11), (2, 0, 8, 9), (3, 1, 12, 13)])
_uv = me_cube_003.uv_layers.new(name='UVMap')
_uv.uv.foreach_set('vector', [0.875, 0.5, 0.625, 0.5, 0.625, 0.5, 0.875, 0.5, 0.625, 0.625, 0.875, 0.625, 0.875, 0.75, 0.625, 0.75, 0.875, 0.5, 0.625, 0.5, 0.625, 0.5, 0.875, 0.5, 0.625, 0.75, 0.875, 0.75, 0.875, 0.75, 0.625, 0.75, 0.625, 0.75, 0.875, 0.75, 0.875, 0.75, 0.625, 0.75, 0.625, 0.5, 0.875, 0.5, 0.875, 0.625, 0.625, 0.625])
me_cube_003.update()

# ---- objects
ob_msh_boat = bpy.data.objects.new('Msh_boat', me_cube_001)
ob_msh_boat_water = bpy.data.objects.new('Msh_boat_water', me_cube_003)

# ---- transforms, parenting, visibility, modifiers, constraints
ob_msh_boat.location = (0.0, 0.0, 0.0)
ob_msh_boat.delta_location = (0.0, 0.0, 1.0)
ob_msh_boat_water.location = (4.257e-09, -0.4634, -0.5875)
ob_msh_boat_water.delta_location = (0.0, 0.0, 1.0)

# ---- collection membership
col_collection.objects.link(ob_msh_boat)
col_collection.objects.link(ob_msh_boat_water)

# ---- scene / render settings (as saved in the file)
scene.frame_start = 1; scene.frame_end = 250; scene.frame_set(1)
scene.render.engine = 'BLENDER_EEVEE_NEXT'
scene.cycles.sampling_pattern = 'TABULATED_SOBOL'
scene.cycles.use_light_tree = False
scene.view_settings.view_transform = 'Filmic'
bpy.context.view_layer.update()

# ---- added for rendering (the .blend has no active camera and no usable light): camera, sun
cam_auto = bpy.data.cameras.new('AutoCamera')
cam_auto.lens = 50.0
cam_auto.sensor_width = 36.0
cam_auto.clip_end = 1000.0
ob_auto_camera = bpy.data.objects.new('AutoCamera', cam_auto)
scene.collection.objects.link(ob_auto_camera)
ob_auto_camera.location = (6.77814, -8.21099, 6.96907)
ob_auto_camera.rotation_euler = (1.09748, -7.21219e-08, 0.694738)
scene.camera = ob_auto_camera
light_auto_sun = bpy.data.lights.new('AutoSun', 'SUN')
light_auto_sun.energy = 3.0
light_auto_sun.angle = 0.0523599
ob_auto_sun = bpy.data.objects.new('AutoSun', light_auto_sun)
scene.collection.objects.link(ob_auto_sun)
ob_auto_sun.rotation_euler = (0.872665, 0.174533, 0.523599)
bpy.context.view_layer.update()
